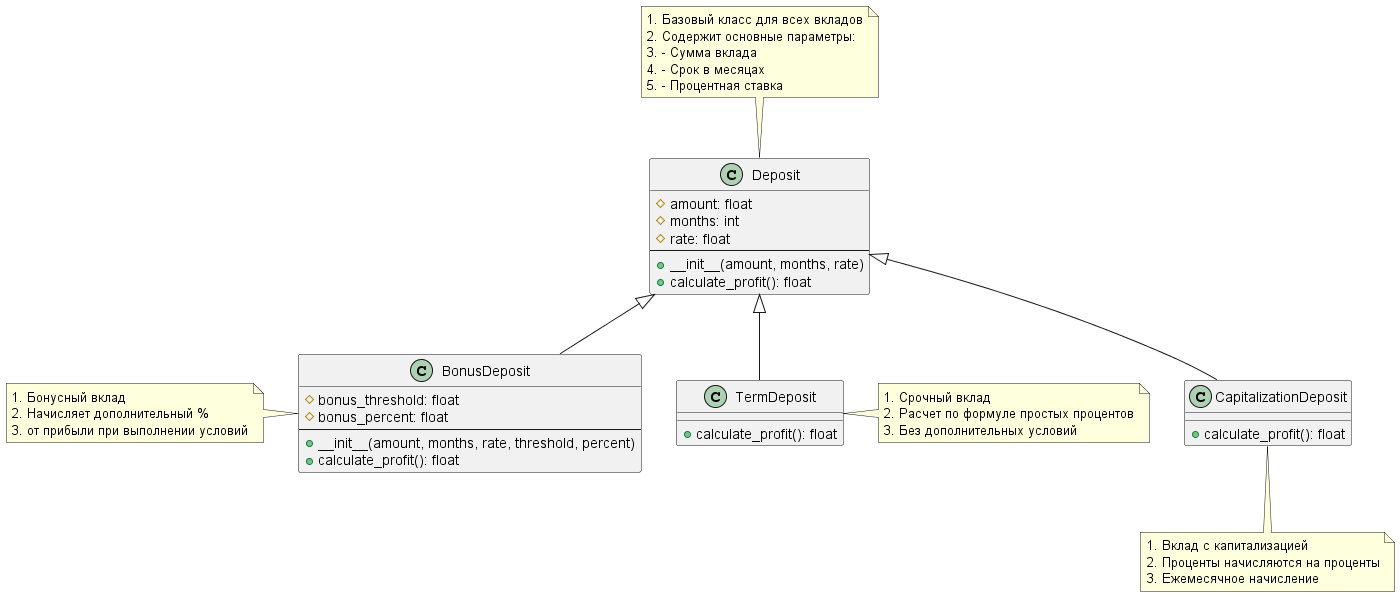

The diagram above was rendered by PlantUML. Its source (embedded in the PNG):
@startuml BankDeposits

class Deposit {
  # amount: float
  # months: int
  # rate: float
  --
  + __init__(amount, months, rate)
  + calculate_profit(): float
}

class TermDeposit {
  + calculate_profit(): float
}

class BonusDeposit {
  # bonus_threshold: float
  # bonus_percent: float
  --
  + __init__(amount, months, rate, threshold, percent)
  + calculate_profit(): float
}

class CapitalizationDeposit {
  + calculate_profit(): float
}

Deposit <|-- TermDeposit
Deposit <|-- BonusDeposit
Deposit <|-- CapitalizationDeposit

note top of Deposit
  # Базовый класс для всех вкладов
  # Содержит основные параметры:
  # - Сумма вклада
  # - Срок в месяцах
  # - Процентная ставка
end note

note right of TermDeposit
  # Срочный вклад
  # Расчет по формуле простых процентов
  # Без дополнительных условий
end note

note left of BonusDeposit
  # Бонусный вклад
  # Начисляет дополнительный %
  # от прибыли при выполнении условий
end note

note bottom of CapitalizationDeposit
  # Вклад с капитализацией
  # Проценты начисляются на проценты
  # Ежемесячное начисление
end note

@enduml